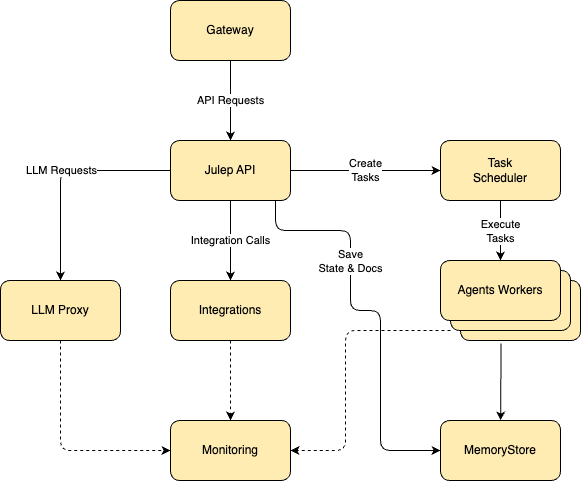

The diagram above was exported from draw.io. Its source (the exported page's mxGraphModel, read from the mxfile embedded in the PNG):
<mxGraphModel dx="2514" dy="925" grid="1" gridSize="10" guides="1" tooltips="1" connect="1" arrows="1" fold="1" page="1" pageScale="1" pageWidth="827" pageHeight="1169" math="0" shadow="0">
  <root>
    <mxCell id="0" />
    <mxCell id="1" parent="0" />
    <mxCell id="2" value="Gateway" style="rounded=1;whiteSpace=wrap;html=1;fillColor=#FFECB3;" vertex="1" parent="1">
      <mxGeometry x="1740" y="240" width="120" height="60" as="geometry" />
    </mxCell>
    <mxCell id="3" value="Julep API" style="rounded=1;whiteSpace=wrap;html=1;fillColor=#FFECB3;" vertex="1" parent="1">
      <mxGeometry x="1740" y="380" width="120" height="60" as="geometry" />
    </mxCell>
    <mxCell id="4" value="Task&#10;Scheduler" style="rounded=1;whiteSpace=wrap;html=1;fillColor=#FFECB3;" vertex="1" parent="1">
      <mxGeometry x="2010" y="380" width="120" height="60" as="geometry" />
    </mxCell>
    <mxCell id="5" value="" style="rounded=1;whiteSpace=wrap;html=1;fillColor=#FFECB3;" vertex="1" parent="1">
      <mxGeometry x="2030" y="520" width="120" height="60" as="geometry" />
    </mxCell>
    <mxCell id="6" value="LLM Proxy" style="rounded=1;whiteSpace=wrap;html=1;fillColor=#FFECB3;" vertex="1" parent="1">
      <mxGeometry x="1570" y="520" width="120" height="60" as="geometry" />
    </mxCell>
    <mxCell id="7" value="Integrations" style="rounded=1;whiteSpace=wrap;html=1;fillColor=#FFECB3;" vertex="1" parent="1">
      <mxGeometry x="1740" y="520" width="120" height="60" as="geometry" />
    </mxCell>
    <mxCell id="8" value="MemoryStore" style="rounded=1;whiteSpace=wrap;html=1;fillColor=#FFECB3;" vertex="1" parent="1">
      <mxGeometry x="2010" y="660" width="120" height="60" as="geometry" />
    </mxCell>
    <mxCell id="9" value="Monitoring" style="rounded=1;whiteSpace=wrap;html=1;fillColor=#FFECB3;" vertex="1" parent="1">
      <mxGeometry x="1740" y="660" width="120" height="60" as="geometry" />
    </mxCell>
    <mxCell id="10" value="API Requests" style="endArrow=classic;html=1;" edge="1" source="2" target="3" parent="1">
      <mxGeometry relative="1" as="geometry" />
    </mxCell>
    <mxCell id="11" value="Create&#10;Tasks" style="endArrow=classic;html=1;" edge="1" source="3" target="4" parent="1">
      <mxGeometry relative="1" as="geometry" />
    </mxCell>
    <mxCell id="12" value="Execute&#10;Tasks" style="endArrow=classic;html=1;entryX=0.5;entryY=0;entryDx=0;entryDy=0;" edge="1" source="4" target="21" parent="1">
      <mxGeometry relative="1" as="geometry">
        <mxPoint x="2050" y="490" as="targetPoint" />
      </mxGeometry>
    </mxCell>
    <mxCell id="13" style="endArrow=classic;html=1;exitX=0.338;exitY=1.048;exitDx=0;exitDy=0;exitPerimeter=0;" edge="1" source="5" target="8" parent="1">
      <mxGeometry relative="1" as="geometry">
        <mxPoint x="2080" y="620" as="sourcePoint" />
      </mxGeometry>
    </mxCell>
    <mxCell id="14" value="Save&#10;State &amp; Docs" style="endArrow=classic;html=1;entryX=0;entryY=0.5;entryDx=0;entryDy=0;exitX=0.876;exitY=1.005;exitDx=0;exitDy=0;edgeStyle=orthogonalEdgeStyle;exitPerimeter=0;" edge="1" source="3" target="8" parent="1">
      <mxGeometry x="-0.3502" relative="1" as="geometry">
        <mxPoint x="1879" y="440" as="sourcePoint" />
        <Array as="points">
          <mxPoint x="1845" y="470" />
          <mxPoint x="1920" y="470" />
          <mxPoint x="1920" y="550" />
          <mxPoint x="1950" y="550" />
          <mxPoint x="1950" y="690" />
        </Array>
        <mxPoint as="offset" />
      </mxGeometry>
    </mxCell>
    <mxCell id="15" value="Integration Calls" style="endArrow=classic;html=1;" edge="1" source="3" target="7" parent="1">
      <mxGeometry relative="1" as="geometry" />
    </mxCell>
    <mxCell id="16" value="LLM Requests" style="endArrow=classic;html=1;edgeStyle=orthogonalEdgeStyle;" edge="1" source="3" target="6" parent="1">
      <mxGeometry relative="1" as="geometry" />
    </mxCell>
    <mxCell id="17" value="" style="endArrow=classic;html=1;dashed=1;exitX=0.5;exitY=1;exitDx=0;exitDy=0;edgeStyle=orthogonalEdgeStyle;" edge="1" source="6" parent="1">
      <mxGeometry relative="1" as="geometry">
        <mxPoint x="1500" y="580" as="sourcePoint" />
        <mxPoint x="1740" y="690" as="targetPoint" />
        <Array as="points">
          <mxPoint x="1630" y="690" />
        </Array>
      </mxGeometry>
    </mxCell>
    <mxCell id="18" value="" style="endArrow=classic;html=1;dashed=1;exitX=0.5;exitY=1;exitDx=0;exitDy=0;" edge="1" source="7" parent="1">
      <mxGeometry relative="1" as="geometry">
        <mxPoint x="1740" y="580" as="sourcePoint" />
        <mxPoint x="1800" y="660" as="targetPoint" />
      </mxGeometry>
    </mxCell>
    <mxCell id="19" value="" style="endArrow=classic;html=1;dashed=1;exitX=0;exitY=1;exitDx=0;exitDy=0;edgeStyle=orthogonalEdgeStyle;" edge="1" source="20" parent="1">
      <mxGeometry relative="1" as="geometry">
        <mxPoint x="1995" y="570" as="sourcePoint" />
        <mxPoint x="1860" y="690" as="targetPoint" />
        <Array as="points">
          <mxPoint x="1915" y="570" />
          <mxPoint x="1915" y="690" />
        </Array>
      </mxGeometry>
    </mxCell>
    <mxCell id="20" value="" style="rounded=1;whiteSpace=wrap;html=1;fillColor=#FFECB3;" vertex="1" parent="1">
      <mxGeometry x="2020" y="510" width="120" height="60" as="geometry" />
    </mxCell>
    <mxCell id="21" value="Agents Workers" style="rounded=1;whiteSpace=wrap;html=1;fillColor=#FFECB3;" vertex="1" parent="1">
      <mxGeometry x="2010" y="500" width="120" height="60" as="geometry" />
    </mxCell>
  </root>
</mxGraphModel>